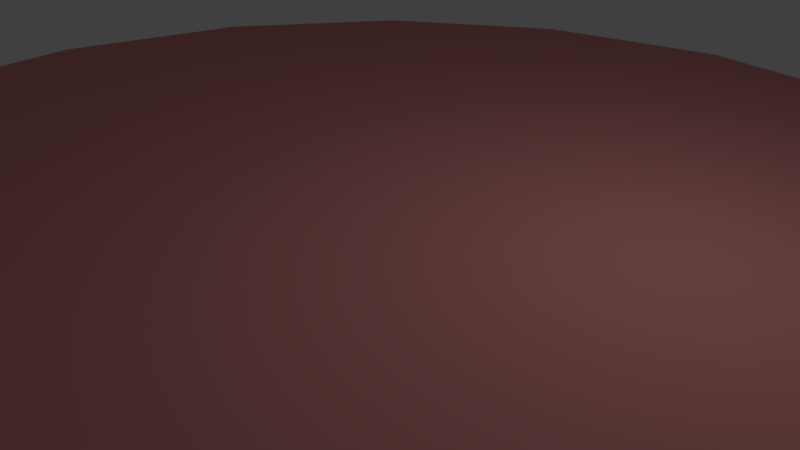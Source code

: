 # Source: burger_uncooked.blend  (saved by Blender 2.79.0; exported with 4.5.12 LTS)
import bpy
from mathutils import Matrix  # noqa: F401  (used for matrix-valued properties, if any)

bpy.ops.wm.read_factory_settings(use_empty=True)
scene = bpy.context.scene
scene.name = 'Scene'

# ---- collections
col_collection_1 = bpy.data.collections.new('Collection 1'); scene.collection.children.link(col_collection_1)

# ---- materials (node trees are filled in below, after node groups)
mat_meat_raw = bpy.data.materials.new('meat_raw')
mat_meat_raw.alpha_threshold = 0.0
mat_meat_raw.use_transparent_shadow = False
mat_meat_raw.diffuse_color = (0.8, 0.3027, 0.2975, 1.0)
mat_meat_raw.roughness = 0.5
mat_meat_raw.specular_intensity = 0.1782

# ---- material node trees

# ---- world
world_world = bpy.data.worlds.new('World'); scene.world = world_world
world_world.color = (0.05088, 0.05088, 0.05088)
world_world.use_sun_shadow = False
world_world.sun_shadow_jitter_overblur = 0.0
world_world.cycles.sampling_method = 'MANUAL'

# ---- cameras
cam_camera = bpy.data.cameras.new('Camera')
cam_camera.clip_end = 100.0
cam_camera.lens = 35.0
cam_camera.sensor_width = 32.0
cam_camera.sensor_height = 18.0
cam_camera.ortho_scale = 7.314
cam_camera.dof.focus_distance = 0.0
cam_camera.dof.aperture_fstop = 128.0

# ---- lights
light_lamp = bpy.data.lights.new('Lamp', 'POINT')
light_lamp.transmission_factor = 0.0
light_lamp.cutoff_distance = 30.0
light_lamp.energy = 100.0
light_lamp.shadow_buffer_clip_start = 1.001
light_lamp.shadow_soft_size = 0.1
light_lamp.shadow_maximum_resolution = 0.006
light_lamp.use_absolute_resolution = True

# ---- meshes
me_cylinder_002 = bpy.data.meshes.new('Cylinder.002')
me_cylinder_002.from_pydata([(1.534e-08, 7.588, -0.5), (1.721e-08, 7.538, 0.5), (2.904, 7.011, -0.5), (2.885, 6.964, 0.5), (5.366, 5.366, -0.5), (5.33, 5.33, 0.5), (7.011, 2.904, -0.5), (6.964, 2.885, 0.5), (7.588, -3.271e-07, -0.5), (7.538, -3.243e-07, 0.5), (7.011, -2.904, -0.5), (6.964, -2.885, 0.5), (5.366, -5.366, -0.5), (5.33, -5.33, 0.5), (2.904, -7.011, -0.5), (2.885, -6.964, 0.5), (1.161e-06, -7.588, -0.5), (1.155e-06, -7.538, 0.5), (-2.904, -7.011, -0.5), (-2.885, -6.964, 0.5), (-5.366, -5.366, -0.5), (-5.33, -5.33, 0.5), (-7.011, -2.904, -0.5), (-6.964, -2.885, 0.5), (-7.588, 9.509e-08, -0.5), (-7.538, 9.505e-08, 0.5), (-7.011, 2.904, -0.5), (-6.964, 2.885, 0.5), (-5.366, 5.366, -0.5), (-5.33, 5.33, 0.5), (-2.904, 7.011, -0.5), (-2.885, 6.964, 0.5), (0.0, 8.0, 0.328), (3.061, 7.391, 0.328), (5.657, 5.657, 0.328), (7.391, 3.061, 0.328), (8.0, -3.497e-07, 0.328), (7.391, -3.061, 0.328), (5.657, -5.657, 0.328), (3.061, -7.391, 0.328), (1.208e-06, -8.0, 0.328), (-3.061, -7.391, 0.328), (-5.657, -5.657, 0.328), (-7.391, -3.061, 0.328), (-8.0, 9.54e-08, 0.328), (-7.391, 3.061, 0.328), (-5.657, 5.657, 0.328), (-3.061, 7.391, 0.328), (3.061, 7.391, -0.3178), (5.657, 5.657, -0.3178), (7.391, 3.061, -0.3178), (8.0, -3.497e-07, -0.3178), (7.391, -3.061, -0.3178), (5.657, -5.657, -0.3178), (3.061, -7.391, -0.3178), (1.208e-06, -8.0, -0.3178), (-3.061, -7.391, -0.3178), (-5.657, -5.657, -0.3178), (-7.391, -3.061, -0.3178), (-8.0, 9.54e-08, -0.3178), (-7.391, 3.061, -0.3178), (-5.657, 5.657, -0.3178), (-3.061, 7.391, -0.3178), (0.0, 8.0, -0.3178)], [], [(32, 1, 3, 33), (33, 3, 5, 34), (34, 5, 7, 35), (35, 7, 9, 36), (36, 9, 11, 37), (37, 11, 13, 38), (38, 13, 15, 39), (39, 15, 17, 40), (40, 17, 19, 41), (41, 19, 21, 42), (42, 21, 23, 43), (43, 23, 25, 44), (44, 25, 27, 45), (45, 27, 29, 46), (3, 1, 31, 29, 27, 25, 23, 21, 19, 17, 15, 13, 11, 9, 7, 5), (46, 29, 31, 47), (47, 31, 1, 32), (0, 2, 4, 6, 8, 10, 12, 14, 16, 18, 20, 22, 24, 26, 28, 30), (62, 47, 32, 63), (61, 46, 47, 62), (60, 45, 46, 61), (59, 44, 45, 60), (58, 43, 44, 59), (57, 42, 43, 58), (56, 41, 42, 57), (55, 40, 41, 56), (54, 39, 40, 55), (53, 38, 39, 54), (52, 37, 38, 53), (51, 36, 37, 52), (50, 35, 36, 51), (49, 34, 35, 50), (48, 33, 34, 49), (63, 32, 33, 48), (0, 63, 48, 2), (2, 48, 49, 4), (4, 49, 50, 6), (6, 50, 51, 8), (8, 51, 52, 10), (10, 52, 53, 12), (12, 53, 54, 14), (14, 54, 55, 16), (16, 55, 56, 18), (18, 56, 57, 20), (20, 57, 58, 22), (22, 58, 59, 24), (24, 59, 60, 26), (26, 60, 61, 28), (28, 61, 62, 30), (30, 62, 63, 0)])
me_cylinder_002.polygons.foreach_set('use_smooth', [True] * 50)
me_cylinder_002.materials.append(mat_meat_raw)
me_cylinder_002.use_remesh_preserve_volume = False
me_cylinder_002.use_remesh_preserve_attributes = False
me_cylinder_002.use_mirror_vertex_groups = False
me_cylinder_002.update()

# ---- objects
ob_cylinder = bpy.data.objects.new('Cylinder', me_cylinder_002)
ob_lamp = bpy.data.objects.new('Lamp', light_lamp)
ob_camera = bpy.data.objects.new('Camera', cam_camera)

# ---- transforms, parenting, visibility, modifiers, constraints
ob_cylinder.location = (0.0, 0.0, 0.0)
ob_cylinder.scale = (1.125, 1.125, 2.0)
ob_cylinder.lineart.crease_threshold = 0.0
ob_lamp.location = (4.076, 1.005, 5.904)
ob_lamp.rotation_euler = (0.6503, 0.05522, 1.866)
ob_lamp.lock_rotations_4d = False
ob_lamp.empty_display_type = 'ARROWS'
ob_lamp.color = (0.0, 0.0, 0.0, 0.0)
ob_lamp.lineart.crease_threshold = 0.0
ob_camera.location = (7.481, -6.508, 5.344)
ob_camera.rotation_euler = (1.109, 0.0, 0.8149)
ob_camera.lock_rotations_4d = False
ob_camera.empty_display_type = 'ARROWS'
ob_camera.color = (0.0, 0.0, 0.0, 0.0)
ob_camera.display_type = 'WIRE'
ob_camera.lineart.crease_threshold = 0.0

# ---- collection membership
col_collection_1.objects.link(ob_cylinder)
col_collection_1.objects.link(ob_lamp)
col_collection_1.objects.link(ob_camera)

# ---- scene / render settings (as saved in the file)
scene.camera = ob_camera
scene.frame_start = 1; scene.frame_end = 250; scene.frame_set(1)
scene.render.engine = 'BLENDER_EEVEE_NEXT'
scene.render.resolution_percentage = 50
scene.render.dither_intensity = 0.0
scene.cycles.use_denoising = False
scene.cycles.samples = 128
scene.cycles.sampling_pattern = 'TABULATED_SOBOL'
scene.cycles.use_adaptive_sampling = False
scene.cycles.use_light_tree = False
scene.cycles.blur_glossy = 0.0
scene.cycles.sample_clamp_indirect = 0.0
scene.view_settings.view_transform = 'Standard'
scene.unit_settings.scale_length = 0.01
bpy.context.view_layer.update()
